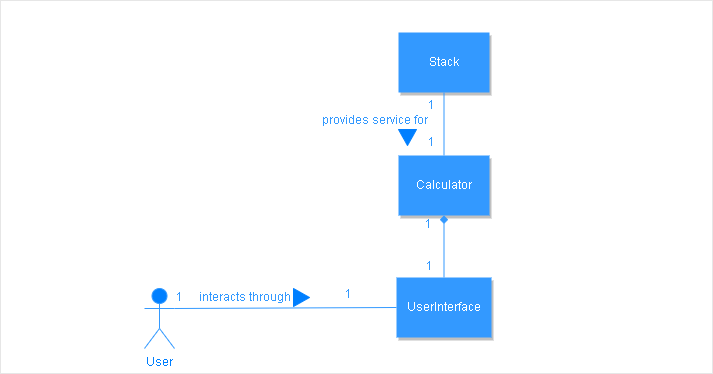

The diagram above was exported from draw.io. Its source (the exported page's mxGraphModel, read from the mxfile embedded in the PNG):
<mxGraphModel dx="1138" dy="510" grid="0" gridSize="10" guides="1" tooltips="1" connect="1" arrows="1" fold="1" page="1" pageScale="1" pageWidth="850" pageHeight="1100" math="0" shadow="0">
  <root>
    <mxCell id="0" />
    <mxCell id="1" parent="0" />
    <mxCell id="PugyEAZWXo8pnAsx841K-1" value="" style="rounded=0;whiteSpace=wrap;html=1;fontColor=#007FFF;strokeColor=#E6E6E6;fillColor=none;" parent="1" vertex="1">
      <mxGeometry x="59" y="84" width="712" height="373" as="geometry" />
    </mxCell>
    <mxCell id="PugyEAZWXo8pnAsx841K-2" value="&lt;font color=&quot;#007fff&quot;&gt;User&lt;br&gt;&lt;/font&gt;" style="shape=umlActor;verticalLabelPosition=bottom;verticalAlign=top;html=1;outlineConnect=0;strokeColor=#3399FF;fillColor=#007FFF;" parent="1" vertex="1">
      <mxGeometry x="203" y="372" width="30" height="60" as="geometry" />
    </mxCell>
    <mxCell id="PugyEAZWXo8pnAsx841K-32" value="&lt;font color=&quot;#ffffff&quot;&gt;UserInterface&lt;/font&gt;" style="rounded=0;whiteSpace=wrap;html=1;fontColor=#3399FF;strokeColor=none;fillColor=#3399FF;shadow=1;" parent="1" vertex="1">
      <mxGeometry x="455" y="361" width="95" height="60" as="geometry" />
    </mxCell>
    <mxCell id="PugyEAZWXo8pnAsx841K-33" value="&lt;font color=&quot;#ffffff&quot;&gt;Calculator&lt;/font&gt;" style="rounded=0;whiteSpace=wrap;html=1;fontColor=#3399FF;strokeColor=none;fillColor=#3399FF;shadow=1;" parent="1" vertex="1">
      <mxGeometry x="457" y="239" width="91" height="60" as="geometry" />
    </mxCell>
    <mxCell id="PugyEAZWXo8pnAsx841K-34" value="&lt;font color=&quot;#ffffff&quot;&gt;Stack&lt;/font&gt;" style="rounded=0;whiteSpace=wrap;html=1;fontColor=#3399FF;strokeColor=none;fillColor=#3399FF;shadow=1;" parent="1" vertex="1">
      <mxGeometry x="457" y="116" width="91" height="60" as="geometry" />
    </mxCell>
    <mxCell id="PugyEAZWXo8pnAsx841K-35" value="" style="endArrow=none;html=1;rounded=0;fontColor=#3399FF;strokeColor=#3399FF;entryX=0.5;entryY=1;entryDx=0;entryDy=0;exitX=0.5;exitY=0;exitDx=0;exitDy=0;" parent="1" source="PugyEAZWXo8pnAsx841K-33" target="PugyEAZWXo8pnAsx841K-34" edge="1">
      <mxGeometry width="50" height="50" relative="1" as="geometry">
        <mxPoint x="332" y="238" as="sourcePoint" />
        <mxPoint x="382" y="188" as="targetPoint" />
      </mxGeometry>
    </mxCell>
    <mxCell id="PugyEAZWXo8pnAsx841K-36" value="" style="endArrow=diamond;html=1;rounded=0;fontColor=#3399FF;strokeColor=#3399FF;entryX=0.5;entryY=1;entryDx=0;entryDy=0;exitX=0.5;exitY=0;exitDx=0;exitDy=0;endFill=1;" parent="1" source="PugyEAZWXo8pnAsx841K-32" target="PugyEAZWXo8pnAsx841K-33" edge="1">
      <mxGeometry width="50" height="50" relative="1" as="geometry">
        <mxPoint x="512.5" y="249" as="sourcePoint" />
        <mxPoint x="512.5" y="186" as="targetPoint" />
      </mxGeometry>
    </mxCell>
    <mxCell id="PugyEAZWXo8pnAsx841K-37" value="" style="endArrow=none;html=1;rounded=0;fontColor=#3399FF;strokeColor=#3399FF;entryX=0;entryY=0.5;entryDx=0;entryDy=0;exitX=1;exitY=0.3333333333333333;exitDx=0;exitDy=0;exitPerimeter=0;" parent="1" source="PugyEAZWXo8pnAsx841K-2" target="PugyEAZWXo8pnAsx841K-32" edge="1">
      <mxGeometry width="50" height="50" relative="1" as="geometry">
        <mxPoint x="512.5" y="371" as="sourcePoint" />
        <mxPoint x="512.5" y="309" as="targetPoint" />
      </mxGeometry>
    </mxCell>
    <mxCell id="PugyEAZWXo8pnAsx841K-38" value="1" style="text;html=1;align=center;verticalAlign=middle;resizable=0;points=[];autosize=1;strokeColor=none;fillColor=none;fontColor=#3399FF;" parent="1" vertex="1">
      <mxGeometry x="229" y="372" width="17" height="18" as="geometry" />
    </mxCell>
    <mxCell id="PugyEAZWXo8pnAsx841K-39" value="1" style="text;html=1;align=center;verticalAlign=middle;resizable=0;points=[];autosize=1;strokeColor=none;fillColor=none;fontColor=#3399FF;" parent="1" vertex="1">
      <mxGeometry x="398" y="369" width="17" height="18" as="geometry" />
    </mxCell>
    <mxCell id="PugyEAZWXo8pnAsx841K-40" value="1" style="text;html=1;align=center;verticalAlign=middle;resizable=0;points=[];autosize=1;strokeColor=none;fillColor=none;fontColor=#3399FF;" parent="1" vertex="1">
      <mxGeometry x="479" y="341" width="17" height="18" as="geometry" />
    </mxCell>
    <mxCell id="PugyEAZWXo8pnAsx841K-41" value="1" style="text;html=1;align=center;verticalAlign=middle;resizable=0;points=[];autosize=1;strokeColor=none;fillColor=none;fontColor=#3399FF;" parent="1" vertex="1">
      <mxGeometry x="478" y="299" width="17" height="18" as="geometry" />
    </mxCell>
    <mxCell id="PugyEAZWXo8pnAsx841K-42" value="1" style="text;html=1;align=center;verticalAlign=middle;resizable=0;points=[];autosize=1;strokeColor=none;fillColor=none;fontColor=#3399FF;" parent="1" vertex="1">
      <mxGeometry x="481" y="217" width="17" height="18" as="geometry" />
    </mxCell>
    <mxCell id="PugyEAZWXo8pnAsx841K-43" value="1" style="text;html=1;align=center;verticalAlign=middle;resizable=0;points=[];autosize=1;strokeColor=none;fillColor=none;fontColor=#3399FF;" parent="1" vertex="1">
      <mxGeometry x="481" y="180" width="17" height="18" as="geometry" />
    </mxCell>
    <mxCell id="PugyEAZWXo8pnAsx841K-44" value="interacts through" style="text;html=1;align=center;verticalAlign=middle;resizable=0;points=[];autosize=1;strokeColor=none;fillColor=none;fontColor=#3399FF;" parent="1" vertex="1">
      <mxGeometry x="253" y="372" width="99" height="18" as="geometry" />
    </mxCell>
    <mxCell id="PugyEAZWXo8pnAsx841K-45" value="" style="verticalLabelPosition=bottom;verticalAlign=top;html=1;shape=mxgraph.basic.acute_triangle;dx=0.5;fontColor=#3399FF;strokeColor=#007FFF;fillColor=#007FFF;rotation=-180;" parent="1" vertex="1">
      <mxGeometry x="457" y="213" width="18" height="16" as="geometry" />
    </mxCell>
    <mxCell id="PugyEAZWXo8pnAsx841K-46" value="" style="verticalLabelPosition=bottom;verticalAlign=top;html=1;shape=mxgraph.basic.acute_triangle;dx=0.5;fontColor=#3399FF;strokeColor=#007FFF;fillColor=#007FFF;rotation=90;" parent="1" vertex="1">
      <mxGeometry x="351" y="373" width="18" height="16" as="geometry" />
    </mxCell>
    <mxCell id="PugyEAZWXo8pnAsx841K-47" value="provides service for" style="text;html=1;align=center;verticalAlign=middle;resizable=0;points=[];autosize=1;strokeColor=none;fillColor=none;fontColor=#3399FF;" parent="1" vertex="1">
      <mxGeometry x="376" y="195" width="114" height="18" as="geometry" />
    </mxCell>
  </root>
</mxGraphModel>